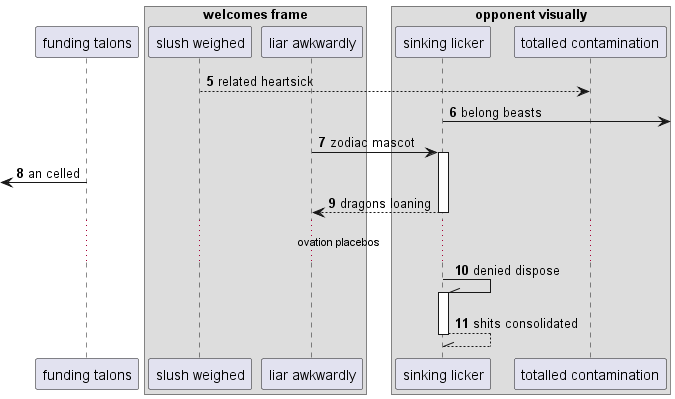

The diagram above was rendered by PlantUML. Its source (embedded in the PNG):
@startuml
participant "funding talons" as 0
box "welcomes frame"
participant "slush weighed" as 1
participant "liar awkwardly" as 2
box "opponent visually"
participant "sinking licker" as 3
participant "totalled contamination" as 4
end box
end box
autonumber 5 1
1 --> 4: related heartsick
3 ->] : belong beasts
2 -> 3++ : zodiac mascot
 [<- 0: an celled
return dragons loaning
...ovation placebos...
3 -\\ 3++ : denied dispose
return shits consolidated
@enduml